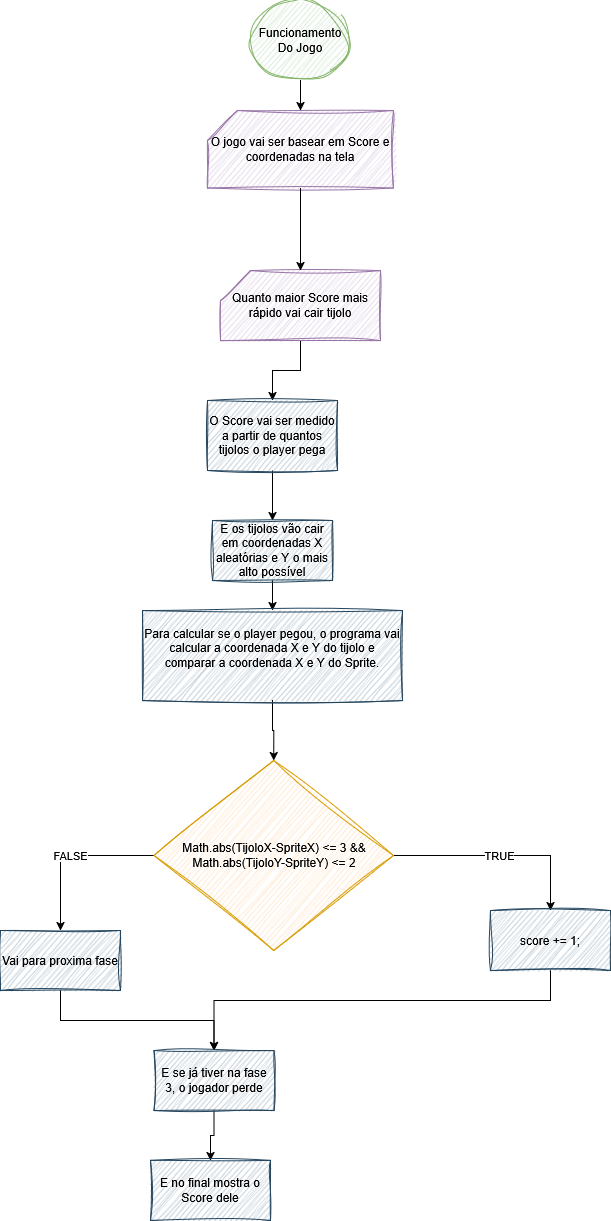

The diagram above was exported from draw.io. Its source (the exported page's mxGraphModel, read from the mxfile embedded in the PNG):
<mxGraphModel dx="872" dy="419" grid="1" gridSize="10" guides="1" tooltips="1" connect="1" arrows="1" fold="1" page="1" pageScale="1" pageWidth="827" pageHeight="1169" math="0" shadow="0">
  <root>
    <mxCell id="0" />
    <mxCell id="1" parent="0" />
    <mxCell id="dgna-aUgn1Q-n5ZKL_L5-1" parent="1" style="ellipse;whiteSpace=wrap;html=1;sketch=1;curveFitting=1;jiggle=2;fillColor=#d5e8d4;strokeColor=#82b366;shadow=0;" value="Funcionamento Do Jogo" vertex="1">
      <mxGeometry height="80" width="100" x="310" y="30" as="geometry" />
    </mxCell>
    <mxCell id="dgna-aUgn1Q-n5ZKL_L5-2" parent="1" style="shape=card;whiteSpace=wrap;html=1;rounded=0;glass=0;sketch=1;jiggle=2;curveFitting=1;strokeColor=#9673a6;align=center;verticalAlign=middle;fontFamily=Helvetica;fontSize=12;fillColor=#e1d5e7;" value="O jogo vai ser basear em Score e coordenadas na tela" vertex="1">
      <mxGeometry height="77.5" width="186" x="267" y="140" as="geometry" />
    </mxCell>
    <mxCell id="dgna-aUgn1Q-n5ZKL_L5-3" edge="1" parent="1" source="dgna-aUgn1Q-n5ZKL_L5-1" style="edgeStyle=orthogonalEdgeStyle;rounded=0;orthogonalLoop=1;jettySize=auto;html=1;entryX=0.5;entryY=0;entryDx=0;entryDy=0;entryPerimeter=0;" target="dgna-aUgn1Q-n5ZKL_L5-2">
      <mxGeometry relative="1" as="geometry" />
    </mxCell>
    <mxCell id="dgna-aUgn1Q-n5ZKL_L5-8" edge="1" parent="1" source="dgna-aUgn1Q-n5ZKL_L5-4" style="edgeStyle=orthogonalEdgeStyle;rounded=0;orthogonalLoop=1;jettySize=auto;html=1;" target="dgna-aUgn1Q-n5ZKL_L5-7">
      <mxGeometry relative="1" as="geometry" />
    </mxCell>
    <mxCell id="dgna-aUgn1Q-n5ZKL_L5-4" parent="1" style="shape=card;whiteSpace=wrap;html=1;rounded=0;glass=0;sketch=1;jiggle=2;curveFitting=1;strokeColor=#9673a6;align=center;verticalAlign=middle;fontFamily=Helvetica;fontSize=12;fillColor=#e1d5e7;" value="Quanto maior Score mais rápido vai cair tijolo" vertex="1">
      <mxGeometry height="70" width="160" x="280" y="300" as="geometry" />
    </mxCell>
    <mxCell id="dgna-aUgn1Q-n5ZKL_L5-5" edge="1" parent="1" source="dgna-aUgn1Q-n5ZKL_L5-2" style="edgeStyle=orthogonalEdgeStyle;rounded=0;orthogonalLoop=1;jettySize=auto;html=1;entryX=0.5;entryY=0;entryDx=0;entryDy=0;entryPerimeter=0;" target="dgna-aUgn1Q-n5ZKL_L5-4">
      <mxGeometry relative="1" as="geometry">
        <Array as="points">
          <mxPoint x="360" y="290" />
        </Array>
      </mxGeometry>
    </mxCell>
    <mxCell id="dgna-aUgn1Q-n5ZKL_L5-10" edge="1" parent="1" source="dgna-aUgn1Q-n5ZKL_L5-7" style="edgeStyle=orthogonalEdgeStyle;rounded=0;orthogonalLoop=1;jettySize=auto;html=1;entryX=0.5;entryY=0;entryDx=0;entryDy=0;" target="dgna-aUgn1Q-n5ZKL_L5-9">
      <mxGeometry relative="1" as="geometry" />
    </mxCell>
    <mxCell id="dgna-aUgn1Q-n5ZKL_L5-7" parent="1" style="rounded=0;whiteSpace=wrap;html=1;glass=0;sketch=1;curveFitting=1;jiggle=2;fillColor=#bac8d3;strokeColor=#23445d;" value="O Score vai ser medido a partir de quantos tijolos o player pega" vertex="1">
      <mxGeometry height="70" width="130" x="267" y="430" as="geometry" />
    </mxCell>
    <mxCell id="dgna-aUgn1Q-n5ZKL_L5-12" edge="1" parent="1" source="dgna-aUgn1Q-n5ZKL_L5-9" style="edgeStyle=orthogonalEdgeStyle;rounded=0;orthogonalLoop=1;jettySize=auto;html=1;entryX=0.5;entryY=0;entryDx=0;entryDy=0;" target="dgna-aUgn1Q-n5ZKL_L5-11">
      <mxGeometry relative="1" as="geometry" />
    </mxCell>
    <mxCell id="dgna-aUgn1Q-n5ZKL_L5-9" parent="1" style="rounded=0;whiteSpace=wrap;html=1;glass=0;sketch=1;curveFitting=1;jiggle=2;fillColor=#bac8d3;strokeColor=#23445d;" value="E os tijolos vão cair em coordenadas X aleatórias e Y o mais alto possível" vertex="1">
      <mxGeometry height="60" width="120" x="272" y="550" as="geometry" />
    </mxCell>
    <mxCell id="dgna-aUgn1Q-n5ZKL_L5-14" edge="1" parent="1" source="dgna-aUgn1Q-n5ZKL_L5-11" style="edgeStyle=orthogonalEdgeStyle;rounded=0;orthogonalLoop=1;jettySize=auto;html=1;entryX=0.5;entryY=0;entryDx=0;entryDy=0;" target="dgna-aUgn1Q-n5ZKL_L5-13">
      <mxGeometry relative="1" as="geometry" />
    </mxCell>
    <mxCell id="dgna-aUgn1Q-n5ZKL_L5-11" parent="1" style="rounded=0;whiteSpace=wrap;html=1;glass=0;sketch=1;curveFitting=1;jiggle=2;fillColor=#bac8d3;strokeColor=#23445d;" value="&lt;div&gt;Para calcular se o player pegou, o programa vai calcular a coordenada X e Y do tijolo e comparar a coordenada X e Y do Sprite.&lt;/div&gt;&lt;div&gt;&lt;br&gt;&lt;/div&gt;" vertex="1">
      <mxGeometry height="90" width="260" x="202" y="640" as="geometry" />
    </mxCell>
    <mxCell id="dgna-aUgn1Q-n5ZKL_L5-15" edge="1" parent="1" source="dgna-aUgn1Q-n5ZKL_L5-13" style="edgeStyle=orthogonalEdgeStyle;rounded=0;orthogonalLoop=1;jettySize=auto;html=1;entryX=0.5;entryY=0;entryDx=0;entryDy=0;" target="dgna-aUgn1Q-n5ZKL_L5-16" value="TRUE">
      <mxGeometry relative="1" as="geometry">
        <mxPoint x="580" y="885" as="targetPoint" />
      </mxGeometry>
    </mxCell>
    <mxCell id="dgna-aUgn1Q-n5ZKL_L5-18" edge="1" parent="1" source="dgna-aUgn1Q-n5ZKL_L5-13" style="edgeStyle=orthogonalEdgeStyle;rounded=0;orthogonalLoop=1;jettySize=auto;html=1;entryX=0.5;entryY=0;entryDx=0;entryDy=0;" target="dgna-aUgn1Q-n5ZKL_L5-17" value="FALSE">
      <mxGeometry relative="1" as="geometry" />
    </mxCell>
    <mxCell id="dgna-aUgn1Q-n5ZKL_L5-13" parent="1" style="rhombus;whiteSpace=wrap;html=1;rounded=0;glass=0;sketch=1;jiggle=2;curveFitting=1;strokeColor=#d79b00;align=center;verticalAlign=middle;fontFamily=Helvetica;fontSize=12;fillColor=#ffe6cc;" value="Math.abs(TijoloX-SpriteX) &amp;lt;= 3 &amp;amp;&amp;amp; Math.abs(TijoloY-SpriteY) &amp;lt;= 2" vertex="1">
      <mxGeometry height="190" width="239.5" x="213.5" y="790" as="geometry" />
    </mxCell>
    <mxCell id="dgna-aUgn1Q-n5ZKL_L5-22" edge="1" parent="1" source="dgna-aUgn1Q-n5ZKL_L5-16" style="edgeStyle=orthogonalEdgeStyle;rounded=0;orthogonalLoop=1;jettySize=auto;html=1;entryX=0.5;entryY=0;entryDx=0;entryDy=0;" target="dgna-aUgn1Q-n5ZKL_L5-20">
      <mxGeometry relative="1" as="geometry">
        <Array as="points">
          <mxPoint x="610" y="1030" />
          <mxPoint x="274" y="1030" />
        </Array>
      </mxGeometry>
    </mxCell>
    <mxCell id="dgna-aUgn1Q-n5ZKL_L5-16" parent="1" style="rounded=0;whiteSpace=wrap;html=1;glass=0;sketch=1;curveFitting=1;jiggle=2;fillColor=#bac8d3;strokeColor=#23445d;" value="score += 1;" vertex="1">
      <mxGeometry height="60" width="120" x="550" y="940" as="geometry" />
    </mxCell>
    <mxCell id="dgna-aUgn1Q-n5ZKL_L5-21" edge="1" parent="1" source="dgna-aUgn1Q-n5ZKL_L5-17" style="edgeStyle=orthogonalEdgeStyle;rounded=0;orthogonalLoop=1;jettySize=auto;html=1;entryX=0.5;entryY=0;entryDx=0;entryDy=0;" target="dgna-aUgn1Q-n5ZKL_L5-20">
      <mxGeometry relative="1" as="geometry">
        <Array as="points">
          <mxPoint x="120" y="1050" />
          <mxPoint x="274" y="1050" />
        </Array>
      </mxGeometry>
    </mxCell>
    <mxCell id="dgna-aUgn1Q-n5ZKL_L5-17" parent="1" style="rounded=0;whiteSpace=wrap;html=1;glass=0;sketch=1;curveFitting=1;jiggle=2;fillColor=#bac8d3;strokeColor=#23445d;" value="Vai para proxima fase" vertex="1">
      <mxGeometry height="60" width="120" x="60" y="960" as="geometry" />
    </mxCell>
    <mxCell id="dgna-aUgn1Q-n5ZKL_L5-24" edge="1" parent="1" source="dgna-aUgn1Q-n5ZKL_L5-20" style="edgeStyle=orthogonalEdgeStyle;rounded=0;orthogonalLoop=1;jettySize=auto;html=1;entryX=0.5;entryY=0;entryDx=0;entryDy=0;" target="dgna-aUgn1Q-n5ZKL_L5-23">
      <mxGeometry relative="1" as="geometry" />
    </mxCell>
    <mxCell id="dgna-aUgn1Q-n5ZKL_L5-20" parent="1" style="rounded=0;whiteSpace=wrap;html=1;glass=0;sketch=1;curveFitting=1;jiggle=2;fillColor=#bac8d3;strokeColor=#23445d;" value="E se já tiver na fase 3, o jogador perde" vertex="1">
      <mxGeometry height="60" width="120" x="213.5" y="1080" as="geometry" />
    </mxCell>
    <mxCell id="dgna-aUgn1Q-n5ZKL_L5-23" parent="1" style="rounded=0;whiteSpace=wrap;html=1;glass=0;sketch=1;curveFitting=1;jiggle=2;fillColor=#bac8d3;strokeColor=#23445d;" value="E no final mostra o Score dele" vertex="1">
      <mxGeometry height="60" width="120" x="210" y="1190" as="geometry" />
    </mxCell>
  </root>
</mxGraphModel>